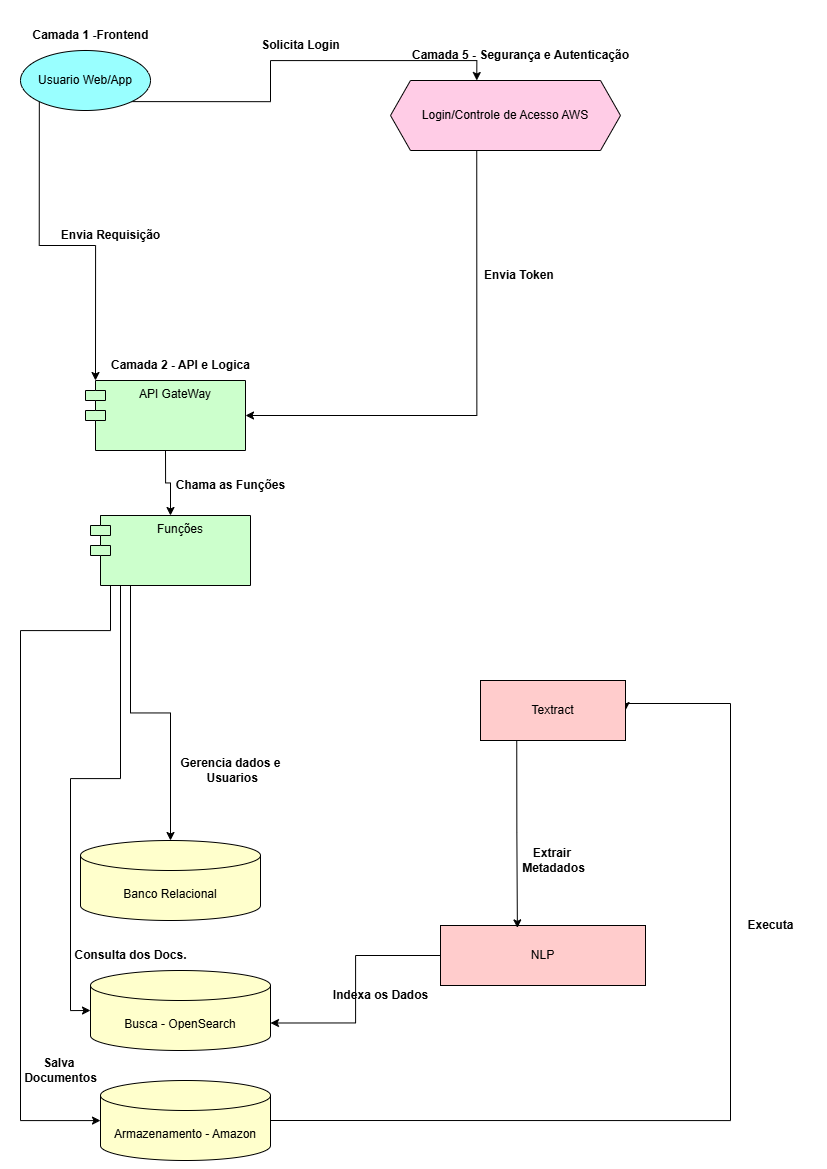

The diagram above was exported from draw.io. Its source (the exported page's mxGraphModel, read from the mxfile embedded in the PNG):
<mxGraphModel dx="1598" dy="1413" grid="1" gridSize="10" guides="1" tooltips="1" connect="1" arrows="1" fold="1" page="1" pageScale="1" pageWidth="827" pageHeight="1169" math="0" shadow="0">
  <root>
    <mxCell id="0" />
    <mxCell id="1" parent="0" />
    <mxCell id="xkDR6s-SUjV7Ddk9uwyv-13" style="edgeStyle=orthogonalEdgeStyle;rounded=0;orthogonalLoop=1;jettySize=auto;html=1;exitX=1;exitY=1;exitDx=0;exitDy=0;entryX=0.375;entryY=0;entryDx=0;entryDy=0;" edge="1" parent="1" source="xkDR6s-SUjV7Ddk9uwyv-2" target="xkDR6s-SUjV7Ddk9uwyv-5">
      <mxGeometry relative="1" as="geometry" />
    </mxCell>
    <mxCell id="xkDR6s-SUjV7Ddk9uwyv-11" style="edgeStyle=orthogonalEdgeStyle;rounded=0;orthogonalLoop=1;jettySize=auto;html=1;exitX=0.375;exitY=1;exitDx=0;exitDy=0;entryX=1;entryY=0.5;entryDx=0;entryDy=0;" edge="1" parent="1" source="xkDR6s-SUjV7Ddk9uwyv-5" target="xkDR6s-SUjV7Ddk9uwyv-41">
      <mxGeometry relative="1" as="geometry">
        <mxPoint x="694.38" y="208" as="sourcePoint" />
        <mxPoint x="390.0000000000002" y="570.5" as="targetPoint" />
      </mxGeometry>
    </mxCell>
    <mxCell id="xkDR6s-SUjV7Ddk9uwyv-16" value="Banco Relacional" style="shape=cylinder3;whiteSpace=wrap;html=1;boundedLbl=1;backgroundOutline=1;size=15;fillColor=light-dark(#FFFFCC,var(--ge-dark-color, #121212));" vertex="1" parent="1">
      <mxGeometry x="80" y="840" width="180" height="80" as="geometry" />
    </mxCell>
    <mxCell id="xkDR6s-SUjV7Ddk9uwyv-17" value="Busca - OpenSearch" style="shape=cylinder3;whiteSpace=wrap;html=1;boundedLbl=1;backgroundOutline=1;size=15;fillColor=light-dark(#FFFFCC,#000000);" vertex="1" parent="1">
      <mxGeometry x="90" y="970" width="180" height="80" as="geometry" />
    </mxCell>
    <mxCell id="xkDR6s-SUjV7Ddk9uwyv-68" style="edgeStyle=orthogonalEdgeStyle;rounded=0;orthogonalLoop=1;jettySize=auto;html=1;exitX=1;exitY=0.5;exitDx=0;exitDy=0;exitPerimeter=0;entryX=1;entryY=0.5;entryDx=0;entryDy=0;" edge="1" parent="1" source="xkDR6s-SUjV7Ddk9uwyv-18" target="xkDR6s-SUjV7Ddk9uwyv-24">
      <mxGeometry relative="1" as="geometry">
        <Array as="points">
          <mxPoint x="730" y="1120" />
          <mxPoint x="730" y="703" />
        </Array>
      </mxGeometry>
    </mxCell>
    <mxCell id="xkDR6s-SUjV7Ddk9uwyv-18" value="Armazenamento - Amazon" style="shape=cylinder3;whiteSpace=wrap;html=1;boundedLbl=1;backgroundOutline=1;size=15;fillColor=light-dark(#FFFFCC,#000000);" vertex="1" parent="1">
      <mxGeometry x="100" y="1080" width="170" height="80" as="geometry" />
    </mxCell>
    <mxCell id="xkDR6s-SUjV7Ddk9uwyv-24" value="Textract" style="rounded=0;whiteSpace=wrap;html=1;fillColor=light-dark(#FFCCCC,var(--ge-dark-color, #121212));" vertex="1" parent="1">
      <mxGeometry x="480" y="680" width="145" height="60" as="geometry" />
    </mxCell>
    <mxCell id="xkDR6s-SUjV7Ddk9uwyv-25" value="NLP" style="rounded=0;whiteSpace=wrap;html=1;fillColor=light-dark(#FFCCCC,#000000);" vertex="1" parent="1">
      <mxGeometry x="440" y="925" width="205" height="60" as="geometry" />
    </mxCell>
    <mxCell id="xkDR6s-SUjV7Ddk9uwyv-37" value="&lt;b&gt;Solicita Login&lt;/b&gt;" style="text;html=1;align=center;verticalAlign=middle;resizable=0;points=[];autosize=1;strokeColor=none;fillColor=none;" vertex="1" parent="1">
      <mxGeometry x="250" y="30" width="100" height="30" as="geometry" />
    </mxCell>
    <mxCell id="xkDR6s-SUjV7Ddk9uwyv-38" value="&lt;b&gt;Envia Requisição&lt;/b&gt;" style="text;html=1;align=center;verticalAlign=middle;resizable=0;points=[];autosize=1;strokeColor=none;fillColor=none;" vertex="1" parent="1">
      <mxGeometry x="50" y="220" width="120" height="30" as="geometry" />
    </mxCell>
    <mxCell id="xkDR6s-SUjV7Ddk9uwyv-39" value="&lt;b&gt;Envia Token&amp;nbsp;&lt;/b&gt;" style="text;html=1;align=center;verticalAlign=middle;resizable=0;points=[];autosize=1;strokeColor=none;fillColor=none;" vertex="1" parent="1">
      <mxGeometry x="470" y="260" width="100" height="30" as="geometry" />
    </mxCell>
    <mxCell id="xkDR6s-SUjV7Ddk9uwyv-42" style="edgeStyle=orthogonalEdgeStyle;rounded=0;orthogonalLoop=1;jettySize=auto;html=1;exitX=0;exitY=1;exitDx=0;exitDy=0;entryX=0;entryY=0;entryDx=10;entryDy=0;entryPerimeter=0;" edge="1" parent="1" source="xkDR6s-SUjV7Ddk9uwyv-2" target="xkDR6s-SUjV7Ddk9uwyv-41">
      <mxGeometry relative="1" as="geometry" />
    </mxCell>
    <mxCell id="xkDR6s-SUjV7Ddk9uwyv-52" style="edgeStyle=orthogonalEdgeStyle;rounded=0;orthogonalLoop=1;jettySize=auto;html=1;exitX=0.25;exitY=1;exitDx=0;exitDy=0;" edge="1" parent="1" source="xkDR6s-SUjV7Ddk9uwyv-43" target="xkDR6s-SUjV7Ddk9uwyv-16">
      <mxGeometry relative="1" as="geometry" />
    </mxCell>
    <mxCell id="xkDR6s-SUjV7Ddk9uwyv-56" style="edgeStyle=orthogonalEdgeStyle;rounded=0;orthogonalLoop=1;jettySize=auto;html=1;exitX=0;exitY=0.75;exitDx=10;exitDy=0;exitPerimeter=0;entryX=0;entryY=0.5;entryDx=0;entryDy=0;entryPerimeter=0;" edge="1" parent="1" source="xkDR6s-SUjV7Ddk9uwyv-43" target="xkDR6s-SUjV7Ddk9uwyv-17">
      <mxGeometry relative="1" as="geometry">
        <mxPoint x="84.94" y="651.2799999999997" as="sourcePoint" />
        <mxPoint x="49.94" y="1028.78" as="targetPoint" />
        <Array as="points">
          <mxPoint x="120" y="568" />
          <mxPoint x="120" y="778" />
          <mxPoint x="70" y="778" />
          <mxPoint x="70" y="1010" />
        </Array>
      </mxGeometry>
    </mxCell>
    <mxCell id="xkDR6s-SUjV7Ddk9uwyv-60" style="edgeStyle=orthogonalEdgeStyle;rounded=0;orthogonalLoop=1;jettySize=auto;html=1;exitX=0;exitY=0;exitDx=10;exitDy=0;exitPerimeter=0;" edge="1" parent="1" source="xkDR6s-SUjV7Ddk9uwyv-43" target="xkDR6s-SUjV7Ddk9uwyv-18">
      <mxGeometry relative="1" as="geometry">
        <Array as="points">
          <mxPoint x="110" y="630" />
          <mxPoint x="20" y="630" />
          <mxPoint x="20" y="1120" />
        </Array>
      </mxGeometry>
    </mxCell>
    <mxCell id="xkDR6s-SUjV7Ddk9uwyv-61" value="&lt;b&gt;Gerencia dados e&lt;/b&gt;&lt;div&gt;&lt;b&gt;&amp;nbsp;Usuarios&lt;/b&gt;&lt;/div&gt;" style="text;html=1;align=center;verticalAlign=middle;resizable=0;points=[];autosize=1;strokeColor=none;fillColor=none;" vertex="1" parent="1">
      <mxGeometry x="170" y="750" width="120" height="40" as="geometry" />
    </mxCell>
    <mxCell id="xkDR6s-SUjV7Ddk9uwyv-62" value="&lt;b&gt;Consulta dos Docs.&lt;/b&gt;" style="text;html=1;align=center;verticalAlign=middle;resizable=0;points=[];autosize=1;strokeColor=none;fillColor=none;" vertex="1" parent="1">
      <mxGeometry x="60" y="940" width="140" height="30" as="geometry" />
    </mxCell>
    <mxCell id="xkDR6s-SUjV7Ddk9uwyv-63" value="&lt;b&gt;Salva&amp;nbsp;&lt;/b&gt;&lt;div&gt;&lt;b&gt;Documentos&lt;/b&gt;&lt;/div&gt;" style="text;html=1;align=center;verticalAlign=middle;resizable=0;points=[];autosize=1;strokeColor=none;fillColor=none;" vertex="1" parent="1">
      <mxGeometry x="10" y="1050" width="100" height="40" as="geometry" />
    </mxCell>
    <mxCell id="xkDR6s-SUjV7Ddk9uwyv-40" value="&lt;b&gt;Camada 2 - API e Logica&lt;/b&gt;" style="text;html=1;align=center;verticalAlign=middle;resizable=0;points=[];autosize=1;strokeColor=none;fillColor=none;" vertex="1" parent="1">
      <mxGeometry x="100" y="350" width="160" height="30" as="geometry" />
    </mxCell>
    <mxCell id="xkDR6s-SUjV7Ddk9uwyv-44" style="edgeStyle=orthogonalEdgeStyle;rounded=0;orthogonalLoop=1;jettySize=auto;html=1;exitX=0.5;exitY=1;exitDx=0;exitDy=0;entryX=0.5;entryY=0;entryDx=0;entryDy=0;" edge="1" parent="1" source="xkDR6s-SUjV7Ddk9uwyv-41" target="xkDR6s-SUjV7Ddk9uwyv-43">
      <mxGeometry relative="1" as="geometry" />
    </mxCell>
    <mxCell id="xkDR6s-SUjV7Ddk9uwyv-41" value="API GateWay" style="shape=module;align=left;spacingLeft=20;align=center;verticalAlign=top;whiteSpace=wrap;html=1;fillColor=light-dark(#CCFFCC,var(--ge-dark-color, #121212));" vertex="1" parent="1">
      <mxGeometry x="85" y="380" width="160" height="70" as="geometry" />
    </mxCell>
    <mxCell id="xkDR6s-SUjV7Ddk9uwyv-43" value="Funções" style="shape=module;align=left;spacingLeft=20;align=center;verticalAlign=top;whiteSpace=wrap;html=1;fillColor=light-dark(#CCFFCC,#000000);" vertex="1" parent="1">
      <mxGeometry x="90" y="515" width="160" height="70" as="geometry" />
    </mxCell>
    <mxCell id="xkDR6s-SUjV7Ddk9uwyv-59" value="&lt;b&gt;Chama as Funções&lt;/b&gt;" style="text;html=1;align=center;verticalAlign=middle;resizable=0;points=[];autosize=1;strokeColor=none;fillColor=none;" vertex="1" parent="1">
      <mxGeometry x="165" y="470" width="130" height="30" as="geometry" />
    </mxCell>
    <mxCell id="xkDR6s-SUjV7Ddk9uwyv-2" value="Usuario Web/App" style="ellipse;whiteSpace=wrap;html=1;fillColor=light-dark(#99FFFF,var(--ge-dark-color, #121212));" vertex="1" parent="1">
      <mxGeometry x="20" y="50" width="130" height="60" as="geometry" />
    </mxCell>
    <mxCell id="xkDR6s-SUjV7Ddk9uwyv-30" value="&lt;b&gt;Camada 1 -Frontend&lt;/b&gt;" style="text;html=1;align=center;verticalAlign=middle;resizable=0;points=[];autosize=1;strokeColor=none;fillColor=none;" vertex="1" parent="1">
      <mxGeometry x="20" y="20" width="140" height="30" as="geometry" />
    </mxCell>
    <mxCell id="xkDR6s-SUjV7Ddk9uwyv-5" value="Login/Controle de Acesso AWS" style="shape=hexagon;perimeter=hexagonPerimeter2;whiteSpace=wrap;html=1;fixedSize=1;fillColor=light-dark(#FFCCE6,var(--ge-dark-color, #121212));" vertex="1" parent="1">
      <mxGeometry x="390" y="80" width="230" height="70" as="geometry" />
    </mxCell>
    <mxCell id="xkDR6s-SUjV7Ddk9uwyv-35" value="&lt;b&gt;Camada 5 - Segurança e Autenticação&lt;/b&gt;" style="text;html=1;align=center;verticalAlign=middle;resizable=0;points=[];autosize=1;strokeColor=none;fillColor=none;" vertex="1" parent="1">
      <mxGeometry x="400" y="40" width="240" height="30" as="geometry" />
    </mxCell>
    <mxCell id="xkDR6s-SUjV7Ddk9uwyv-65" value="&lt;b&gt;Extrair&amp;nbsp;&lt;/b&gt;&lt;div&gt;&lt;b&gt;Metadados&lt;/b&gt;&lt;/div&gt;" style="text;html=1;align=center;verticalAlign=middle;resizable=0;points=[];autosize=1;strokeColor=none;fillColor=none;" vertex="1" parent="1">
      <mxGeometry x="507.5" y="840" width="90" height="40" as="geometry" />
    </mxCell>
    <mxCell id="xkDR6s-SUjV7Ddk9uwyv-66" style="edgeStyle=orthogonalEdgeStyle;rounded=0;orthogonalLoop=1;jettySize=auto;html=1;exitX=0;exitY=0.5;exitDx=0;exitDy=0;entryX=1;entryY=0;entryDx=0;entryDy=52.5;entryPerimeter=0;" edge="1" parent="1" source="xkDR6s-SUjV7Ddk9uwyv-25" target="xkDR6s-SUjV7Ddk9uwyv-17">
      <mxGeometry relative="1" as="geometry" />
    </mxCell>
    <mxCell id="xkDR6s-SUjV7Ddk9uwyv-67" value="&lt;b&gt;Indexa os Dados&lt;/b&gt;" style="text;html=1;align=center;verticalAlign=middle;resizable=0;points=[];autosize=1;strokeColor=none;fillColor=none;" vertex="1" parent="1">
      <mxGeometry x="320" y="980" width="120" height="30" as="geometry" />
    </mxCell>
    <mxCell id="xkDR6s-SUjV7Ddk9uwyv-69" value="&lt;b&gt;Executa&lt;/b&gt;" style="text;html=1;align=center;verticalAlign=middle;resizable=0;points=[];autosize=1;strokeColor=none;fillColor=none;" vertex="1" parent="1">
      <mxGeometry x="735" y="910" width="70" height="30" as="geometry" />
    </mxCell>
    <mxCell id="xkDR6s-SUjV7Ddk9uwyv-70" style="edgeStyle=orthogonalEdgeStyle;rounded=0;orthogonalLoop=1;jettySize=auto;html=1;exitX=0.25;exitY=1;exitDx=0;exitDy=0;entryX=0.375;entryY=0.04;entryDx=0;entryDy=0;entryPerimeter=0;" edge="1" parent="1" source="xkDR6s-SUjV7Ddk9uwyv-24" target="xkDR6s-SUjV7Ddk9uwyv-25">
      <mxGeometry relative="1" as="geometry" />
    </mxCell>
  </root>
</mxGraphModel>